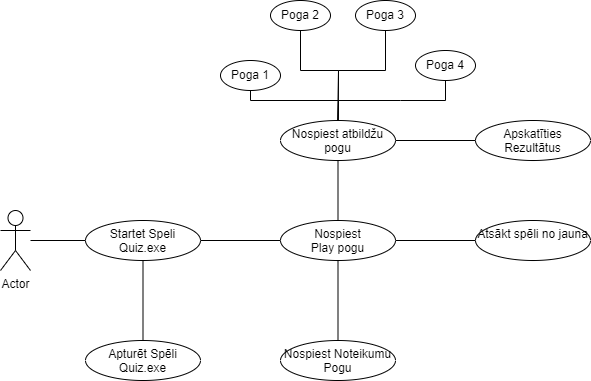

The diagram above was exported from draw.io. Its source (the exported page's mxGraphModel, read from the mxfile embedded in the PNG):
<mxGraphModel dx="1434" dy="796" grid="1" gridSize="10" guides="1" tooltips="1" connect="1" arrows="1" fold="1" page="1" pageScale="1" pageWidth="850" pageHeight="1100" math="0" shadow="0">
  <root>
    <mxCell id="0" />
    <mxCell id="1" parent="0" />
    <mxCell id="5r-DXuUG65g324ONGXmD-1" value="Actor" style="shape=umlActor;verticalLabelPosition=bottom;verticalAlign=top;html=1;outlineConnect=0;" parent="1" vertex="1">
      <mxGeometry x="30" y="270" width="30" height="60" as="geometry" />
    </mxCell>
    <mxCell id="5r-DXuUG65g324ONGXmD-2" value="Startet Speli&lt;br&gt;Quiz.exe" style="ellipse;whiteSpace=wrap;html=1;verticalAlign=top;" parent="1" vertex="1">
      <mxGeometry x="115" y="280" width="115" height="40" as="geometry" />
    </mxCell>
    <mxCell id="5r-DXuUG65g324ONGXmD-4" value="Apturēt Spēli&lt;br&gt;Quiz.exe" style="ellipse;whiteSpace=wrap;html=1;verticalAlign=top;" parent="1" vertex="1">
      <mxGeometry x="115" y="400" width="115" height="40" as="geometry" />
    </mxCell>
    <mxCell id="5r-DXuUG65g324ONGXmD-6" value="Nospiest&lt;br&gt;Play pogu&lt;br&gt;" style="ellipse;whiteSpace=wrap;html=1;verticalAlign=top;" parent="1" vertex="1">
      <mxGeometry x="310" y="280" width="115" height="40" as="geometry" />
    </mxCell>
    <mxCell id="5r-DXuUG65g324ONGXmD-8" value="Nospiest Noteikumu Pogu" style="ellipse;whiteSpace=wrap;html=1;verticalAlign=top;" parent="1" vertex="1">
      <mxGeometry x="310" y="400" width="115" height="40" as="geometry" />
    </mxCell>
    <mxCell id="5r-DXuUG65g324ONGXmD-10" value="Atsākt spēli no jauna" style="ellipse;whiteSpace=wrap;html=1;verticalAlign=top;" parent="1" vertex="1">
      <mxGeometry x="505" y="280" width="115" height="40" as="geometry" />
    </mxCell>
    <mxCell id="5r-DXuUG65g324ONGXmD-12" value="Nospiest atbildžu pogu" style="ellipse;whiteSpace=wrap;html=1;verticalAlign=top;" parent="1" vertex="1">
      <mxGeometry x="310" y="180" width="115" height="40" as="geometry" />
    </mxCell>
    <mxCell id="5r-DXuUG65g324ONGXmD-14" value="Poga 1" style="ellipse;whiteSpace=wrap;html=1;" parent="1" vertex="1">
      <mxGeometry x="250" y="120" width="60" height="30" as="geometry" />
    </mxCell>
    <mxCell id="5r-DXuUG65g324ONGXmD-15" value="Poga 2" style="ellipse;whiteSpace=wrap;html=1;" parent="1" vertex="1">
      <mxGeometry x="300" y="60" width="60" height="30" as="geometry" />
    </mxCell>
    <mxCell id="5r-DXuUG65g324ONGXmD-16" value="Poga 4" style="ellipse;whiteSpace=wrap;html=1;" parent="1" vertex="1">
      <mxGeometry x="445" y="110" width="60" height="30" as="geometry" />
    </mxCell>
    <mxCell id="5r-DXuUG65g324ONGXmD-17" value="Poga 3" style="ellipse;whiteSpace=wrap;html=1;" parent="1" vertex="1">
      <mxGeometry x="385" y="60" width="60" height="30" as="geometry" />
    </mxCell>
    <mxCell id="5r-DXuUG65g324ONGXmD-19" style="edgeStyle=orthogonalEdgeStyle;rounded=0;orthogonalLoop=1;jettySize=auto;html=1;exitX=0.5;exitY=1;exitDx=0;exitDy=0;" parent="1" source="5r-DXuUG65g324ONGXmD-16" target="5r-DXuUG65g324ONGXmD-16" edge="1">
      <mxGeometry relative="1" as="geometry" />
    </mxCell>
    <mxCell id="5r-DXuUG65g324ONGXmD-26" value="" style="endArrow=none;html=1;rounded=0;exitX=1;exitY=0.5;exitDx=0;exitDy=0;entryX=0;entryY=0.5;entryDx=0;entryDy=0;" parent="1" source="5r-DXuUG65g324ONGXmD-6" target="5r-DXuUG65g324ONGXmD-10" edge="1">
      <mxGeometry width="50" height="50" relative="1" as="geometry">
        <mxPoint x="430" y="210" as="sourcePoint" />
        <mxPoint x="480" y="160" as="targetPoint" />
      </mxGeometry>
    </mxCell>
    <mxCell id="5r-DXuUG65g324ONGXmD-27" value="" style="endArrow=none;html=1;rounded=0;exitX=0.5;exitY=1;exitDx=0;exitDy=0;entryX=0.5;entryY=0;entryDx=0;entryDy=0;" parent="1" source="5r-DXuUG65g324ONGXmD-6" target="5r-DXuUG65g324ONGXmD-8" edge="1">
      <mxGeometry width="50" height="50" relative="1" as="geometry">
        <mxPoint x="430" y="210" as="sourcePoint" />
        <mxPoint x="480" y="160" as="targetPoint" />
      </mxGeometry>
    </mxCell>
    <mxCell id="5r-DXuUG65g324ONGXmD-28" value="" style="endArrow=none;html=1;rounded=0;exitX=0.5;exitY=1;exitDx=0;exitDy=0;entryX=0.5;entryY=0;entryDx=0;entryDy=0;" parent="1" source="5r-DXuUG65g324ONGXmD-2" target="5r-DXuUG65g324ONGXmD-4" edge="1">
      <mxGeometry width="50" height="50" relative="1" as="geometry">
        <mxPoint x="430" y="210" as="sourcePoint" />
        <mxPoint x="480" y="160" as="targetPoint" />
      </mxGeometry>
    </mxCell>
    <mxCell id="5r-DXuUG65g324ONGXmD-29" value="" style="endArrow=none;html=1;rounded=0;entryX=0;entryY=0.5;entryDx=0;entryDy=0;" parent="1" source="5r-DXuUG65g324ONGXmD-1" target="5r-DXuUG65g324ONGXmD-2" edge="1">
      <mxGeometry width="50" height="50" relative="1" as="geometry">
        <mxPoint x="430" y="210" as="sourcePoint" />
        <mxPoint x="480" y="160" as="targetPoint" />
      </mxGeometry>
    </mxCell>
    <mxCell id="5r-DXuUG65g324ONGXmD-30" value="" style="endArrow=none;html=1;rounded=0;exitX=1;exitY=0.5;exitDx=0;exitDy=0;entryX=0;entryY=0.5;entryDx=0;entryDy=0;" parent="1" source="5r-DXuUG65g324ONGXmD-2" target="5r-DXuUG65g324ONGXmD-6" edge="1">
      <mxGeometry width="50" height="50" relative="1" as="geometry">
        <mxPoint x="430" y="210" as="sourcePoint" />
        <mxPoint x="480" y="160" as="targetPoint" />
      </mxGeometry>
    </mxCell>
    <mxCell id="5r-DXuUG65g324ONGXmD-31" value="" style="endArrow=none;html=1;rounded=0;exitX=0.5;exitY=0;exitDx=0;exitDy=0;entryX=0.5;entryY=1;entryDx=0;entryDy=0;" parent="1" source="5r-DXuUG65g324ONGXmD-6" target="5r-DXuUG65g324ONGXmD-12" edge="1">
      <mxGeometry width="50" height="50" relative="1" as="geometry">
        <mxPoint x="430" y="210" as="sourcePoint" />
        <mxPoint x="480" y="160" as="targetPoint" />
      </mxGeometry>
    </mxCell>
    <mxCell id="5r-DXuUG65g324ONGXmD-32" value="" style="endArrow=none;html=1;rounded=0;exitX=0.5;exitY=0;exitDx=0;exitDy=0;entryX=0.5;entryY=1;entryDx=0;entryDy=0;" parent="1" source="5r-DXuUG65g324ONGXmD-12" target="5r-DXuUG65g324ONGXmD-16" edge="1">
      <mxGeometry width="50" height="50" relative="1" as="geometry">
        <mxPoint x="430" y="210" as="sourcePoint" />
        <mxPoint x="480" y="160" as="targetPoint" />
        <Array as="points">
          <mxPoint x="368" y="160" />
          <mxPoint x="430" y="160" />
          <mxPoint x="475" y="160" />
        </Array>
      </mxGeometry>
    </mxCell>
    <mxCell id="5r-DXuUG65g324ONGXmD-33" value="" style="endArrow=none;html=1;rounded=0;exitX=0.5;exitY=0;exitDx=0;exitDy=0;entryX=0.5;entryY=1;entryDx=0;entryDy=0;" parent="1" source="5r-DXuUG65g324ONGXmD-12" target="5r-DXuUG65g324ONGXmD-15" edge="1">
      <mxGeometry width="50" height="50" relative="1" as="geometry">
        <mxPoint x="430" y="210" as="sourcePoint" />
        <mxPoint x="480" y="160" as="targetPoint" />
        <Array as="points">
          <mxPoint x="368" y="130" />
          <mxPoint x="330" y="130" />
        </Array>
      </mxGeometry>
    </mxCell>
    <mxCell id="5r-DXuUG65g324ONGXmD-34" value="" style="endArrow=none;html=1;rounded=0;exitX=0.5;exitY=0;exitDx=0;exitDy=0;entryX=0.5;entryY=1;entryDx=0;entryDy=0;" parent="1" source="5r-DXuUG65g324ONGXmD-12" target="5r-DXuUG65g324ONGXmD-14" edge="1">
      <mxGeometry width="50" height="50" relative="1" as="geometry">
        <mxPoint x="430" y="210" as="sourcePoint" />
        <mxPoint x="480" y="160" as="targetPoint" />
        <Array as="points">
          <mxPoint x="368" y="160" />
          <mxPoint x="280" y="160" />
        </Array>
      </mxGeometry>
    </mxCell>
    <mxCell id="5r-DXuUG65g324ONGXmD-35" value="" style="endArrow=none;html=1;rounded=0;exitX=0.5;exitY=0;exitDx=0;exitDy=0;entryX=0.5;entryY=1;entryDx=0;entryDy=0;" parent="1" source="5r-DXuUG65g324ONGXmD-12" target="5r-DXuUG65g324ONGXmD-17" edge="1">
      <mxGeometry width="50" height="50" relative="1" as="geometry">
        <mxPoint x="430" y="210" as="sourcePoint" />
        <mxPoint x="480" y="160" as="targetPoint" />
        <Array as="points">
          <mxPoint x="368" y="130" />
          <mxPoint x="415" y="130" />
        </Array>
      </mxGeometry>
    </mxCell>
    <mxCell id="6le17fw9D8M9Qb1_x5f4-1" value="Apskatīties Rezultātus" style="ellipse;whiteSpace=wrap;html=1;verticalAlign=top;" parent="1" vertex="1">
      <mxGeometry x="505" y="180" width="115" height="40" as="geometry" />
    </mxCell>
    <mxCell id="6le17fw9D8M9Qb1_x5f4-3" value="" style="endArrow=none;html=1;rounded=0;exitX=1;exitY=0.5;exitDx=0;exitDy=0;entryX=0;entryY=0.5;entryDx=0;entryDy=0;" parent="1" source="5r-DXuUG65g324ONGXmD-12" target="6le17fw9D8M9Qb1_x5f4-1" edge="1">
      <mxGeometry width="50" height="50" relative="1" as="geometry">
        <mxPoint x="400" y="330" as="sourcePoint" />
        <mxPoint x="450" y="280" as="targetPoint" />
      </mxGeometry>
    </mxCell>
  </root>
</mxGraphModel>